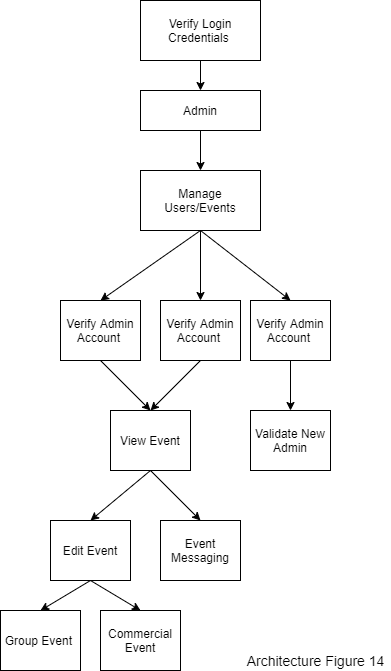

The diagram above was exported from draw.io. Its source (the exported page's mxGraphModel, read from the mxfile embedded in the PNG):
<mxGraphModel dx="868" dy="401" grid="1" gridSize="10" guides="1" tooltips="1" connect="1" arrows="1" fold="1" page="1" pageScale="1" pageWidth="850" pageHeight="1100" math="0" shadow="0">
  <root>
    <mxCell id="0" />
    <mxCell id="1" parent="0" />
    <mxCell id="nWNwjJfiCNTK46OKA-Z5-1" style="edgeStyle=orthogonalEdgeStyle;rounded=0;orthogonalLoop=1;jettySize=auto;html=1;exitX=0.5;exitY=1;exitDx=0;exitDy=0;entryX=0.5;entryY=0;entryDx=0;entryDy=0;" parent="1" source="UzLPdUCOlUEVImrfgEQo-2" target="UzLPdUCOlUEVImrfgEQo-4" edge="1">
      <mxGeometry relative="1" as="geometry" />
    </mxCell>
    <mxCell id="UzLPdUCOlUEVImrfgEQo-2" value="Verify Login Credentials&amp;nbsp;" style="rounded=0;whiteSpace=wrap;html=1;gradientColor=none;" parent="1" vertex="1">
      <mxGeometry x="400" y="260" width="120" height="60" as="geometry" />
    </mxCell>
    <mxCell id="nWNwjJfiCNTK46OKA-Z5-2" style="edgeStyle=orthogonalEdgeStyle;rounded=0;orthogonalLoop=1;jettySize=auto;html=1;exitX=0.5;exitY=1;exitDx=0;exitDy=0;" parent="1" source="UzLPdUCOlUEVImrfgEQo-4" target="SpQV2SRDqn8Tk3tplNDQ-6" edge="1">
      <mxGeometry relative="1" as="geometry" />
    </mxCell>
    <mxCell id="UzLPdUCOlUEVImrfgEQo-4" value="Admin" style="rounded=0;whiteSpace=wrap;html=1;gradientColor=none;" parent="1" vertex="1">
      <mxGeometry x="400" y="350" width="120" height="40" as="geometry" />
    </mxCell>
    <mxCell id="nWNwjJfiCNTK46OKA-Z5-4" style="edgeStyle=none;rounded=0;orthogonalLoop=1;jettySize=auto;html=1;exitX=0.5;exitY=1;exitDx=0;exitDy=0;entryX=0.5;entryY=0;entryDx=0;entryDy=0;" parent="1" source="SpQV2SRDqn8Tk3tplNDQ-6" target="SpQV2SRDqn8Tk3tplNDQ-7" edge="1">
      <mxGeometry relative="1" as="geometry" />
    </mxCell>
    <mxCell id="nWNwjJfiCNTK46OKA-Z5-11" style="edgeStyle=none;rounded=0;orthogonalLoop=1;jettySize=auto;html=1;exitX=0.5;exitY=1;exitDx=0;exitDy=0;entryX=0.5;entryY=0;entryDx=0;entryDy=0;" parent="1" source="SpQV2SRDqn8Tk3tplNDQ-6" target="nWNwjJfiCNTK46OKA-Z5-9" edge="1">
      <mxGeometry relative="1" as="geometry" />
    </mxCell>
    <mxCell id="nWNwjJfiCNTK46OKA-Z5-12" style="edgeStyle=none;rounded=0;orthogonalLoop=1;jettySize=auto;html=1;exitX=0.5;exitY=1;exitDx=0;exitDy=0;entryX=0.5;entryY=0;entryDx=0;entryDy=0;" parent="1" source="SpQV2SRDqn8Tk3tplNDQ-6" target="nWNwjJfiCNTK46OKA-Z5-8" edge="1">
      <mxGeometry relative="1" as="geometry" />
    </mxCell>
    <mxCell id="SpQV2SRDqn8Tk3tplNDQ-6" value="Manage Users/Events" style="rounded=0;whiteSpace=wrap;html=1;gradientColor=none;" parent="1" vertex="1">
      <mxGeometry x="400" y="430" width="120" height="60" as="geometry" />
    </mxCell>
    <mxCell id="nWNwjJfiCNTK46OKA-Z5-16" style="edgeStyle=none;rounded=0;orthogonalLoop=1;jettySize=auto;html=1;exitX=0.5;exitY=1;exitDx=0;exitDy=0;entryX=0.5;entryY=0;entryDx=0;entryDy=0;" parent="1" source="SpQV2SRDqn8Tk3tplNDQ-7" target="nWNwjJfiCNTK46OKA-Z5-15" edge="1">
      <mxGeometry relative="1" as="geometry" />
    </mxCell>
    <mxCell id="SpQV2SRDqn8Tk3tplNDQ-7" value="Verify Admin Account&amp;nbsp;" style="rounded=0;whiteSpace=wrap;html=1;gradientColor=none;" parent="1" vertex="1">
      <mxGeometry x="510" y="560" width="80" height="60" as="geometry" />
    </mxCell>
    <mxCell id="SpQV2SRDqn8Tk3tplNDQ-8" style="edgeStyle=none;rounded=0;orthogonalLoop=1;jettySize=auto;html=1;exitX=0.5;exitY=1;exitDx=0;exitDy=0;entryX=0.5;entryY=0;entryDx=0;entryDy=0;" parent="1" source="SpQV2SRDqn8Tk3tplNDQ-10" target="SpQV2SRDqn8Tk3tplNDQ-17" edge="1">
      <mxGeometry relative="1" as="geometry" />
    </mxCell>
    <mxCell id="SpQV2SRDqn8Tk3tplNDQ-9" style="edgeStyle=none;rounded=0;orthogonalLoop=1;jettySize=auto;html=1;exitX=0.5;exitY=1;exitDx=0;exitDy=0;entryX=0.5;entryY=0;entryDx=0;entryDy=0;" parent="1" source="SpQV2SRDqn8Tk3tplNDQ-10" target="SpQV2SRDqn8Tk3tplNDQ-16" edge="1">
      <mxGeometry relative="1" as="geometry" />
    </mxCell>
    <mxCell id="SpQV2SRDqn8Tk3tplNDQ-10" value="Edit Event" style="rounded=0;whiteSpace=wrap;html=1;gradientColor=none;" parent="1" vertex="1">
      <mxGeometry x="310" y="780" width="80" height="60" as="geometry" />
    </mxCell>
    <mxCell id="SpQV2SRDqn8Tk3tplNDQ-16" value="Commercial Event" style="rounded=0;whiteSpace=wrap;html=1;gradientColor=none;" parent="1" vertex="1">
      <mxGeometry x="360" y="870" width="80" height="60" as="geometry" />
    </mxCell>
    <mxCell id="SpQV2SRDqn8Tk3tplNDQ-17" value="Group Event&amp;nbsp;" style="rounded=0;whiteSpace=wrap;html=1;gradientColor=none;" parent="1" vertex="1">
      <mxGeometry x="260" y="870" width="80" height="60" as="geometry" />
    </mxCell>
    <mxCell id="nWNwjJfiCNTK46OKA-Z5-21" style="edgeStyle=none;rounded=0;orthogonalLoop=1;jettySize=auto;html=1;exitX=0.5;exitY=1;exitDx=0;exitDy=0;entryX=0.5;entryY=0;entryDx=0;entryDy=0;" parent="1" source="nWNwjJfiCNTK46OKA-Z5-8" target="nWNwjJfiCNTK46OKA-Z5-17" edge="1">
      <mxGeometry relative="1" as="geometry" />
    </mxCell>
    <mxCell id="nWNwjJfiCNTK46OKA-Z5-8" value="Verify Admin Account&amp;nbsp;" style="rounded=0;whiteSpace=wrap;html=1;gradientColor=none;" parent="1" vertex="1">
      <mxGeometry x="420" y="560" width="80" height="60" as="geometry" />
    </mxCell>
    <mxCell id="nWNwjJfiCNTK46OKA-Z5-22" style="edgeStyle=none;rounded=0;orthogonalLoop=1;jettySize=auto;html=1;exitX=0.5;exitY=1;exitDx=0;exitDy=0;entryX=0.5;entryY=0;entryDx=0;entryDy=0;" parent="1" source="nWNwjJfiCNTK46OKA-Z5-9" target="nWNwjJfiCNTK46OKA-Z5-17" edge="1">
      <mxGeometry relative="1" as="geometry" />
    </mxCell>
    <mxCell id="nWNwjJfiCNTK46OKA-Z5-9" value="Verify Admin Account&amp;nbsp;" style="rounded=0;whiteSpace=wrap;html=1;gradientColor=none;" parent="1" vertex="1">
      <mxGeometry x="320" y="560" width="80" height="60" as="geometry" />
    </mxCell>
    <mxCell id="nWNwjJfiCNTK46OKA-Z5-15" value="Validate New Admin" style="rounded=0;whiteSpace=wrap;html=1;gradientColor=none;" parent="1" vertex="1">
      <mxGeometry x="510" y="670" width="80" height="60" as="geometry" />
    </mxCell>
    <mxCell id="nWNwjJfiCNTK46OKA-Z5-19" style="edgeStyle=none;rounded=0;orthogonalLoop=1;jettySize=auto;html=1;exitX=0.5;exitY=1;exitDx=0;exitDy=0;entryX=0.5;entryY=0;entryDx=0;entryDy=0;" parent="1" source="nWNwjJfiCNTK46OKA-Z5-17" target="SpQV2SRDqn8Tk3tplNDQ-10" edge="1">
      <mxGeometry relative="1" as="geometry" />
    </mxCell>
    <mxCell id="nWNwjJfiCNTK46OKA-Z5-20" style="edgeStyle=none;rounded=0;orthogonalLoop=1;jettySize=auto;html=1;exitX=0.5;exitY=1;exitDx=0;exitDy=0;entryX=0.5;entryY=0;entryDx=0;entryDy=0;" parent="1" source="nWNwjJfiCNTK46OKA-Z5-17" target="nWNwjJfiCNTK46OKA-Z5-18" edge="1">
      <mxGeometry relative="1" as="geometry" />
    </mxCell>
    <mxCell id="nWNwjJfiCNTK46OKA-Z5-17" value="View Event" style="rounded=0;whiteSpace=wrap;html=1;gradientColor=none;" parent="1" vertex="1">
      <mxGeometry x="370" y="670" width="80" height="60" as="geometry" />
    </mxCell>
    <mxCell id="nWNwjJfiCNTK46OKA-Z5-18" value="Event Messaging" style="rounded=0;whiteSpace=wrap;html=1;gradientColor=none;" parent="1" vertex="1">
      <mxGeometry x="420" y="780" width="80" height="60" as="geometry" />
    </mxCell>
    <mxCell id="2" value="&lt;div style=&quot;box-sizing: border-box ; font-family: &amp;#34;segoe ui&amp;#34; , , &amp;#34;apple color emoji&amp;#34; , &amp;#34;segoe ui emoji&amp;#34; , sans-serif ; font-size: 14px&quot;&gt;Architecture Figure 14&lt;/div&gt;" style="text;html=1;align=center;verticalAlign=middle;resizable=0;points=[];autosize=1;" vertex="1" parent="1">
      <mxGeometry x="500" y="910" width="150" height="20" as="geometry" />
    </mxCell>
  </root>
</mxGraphModel>